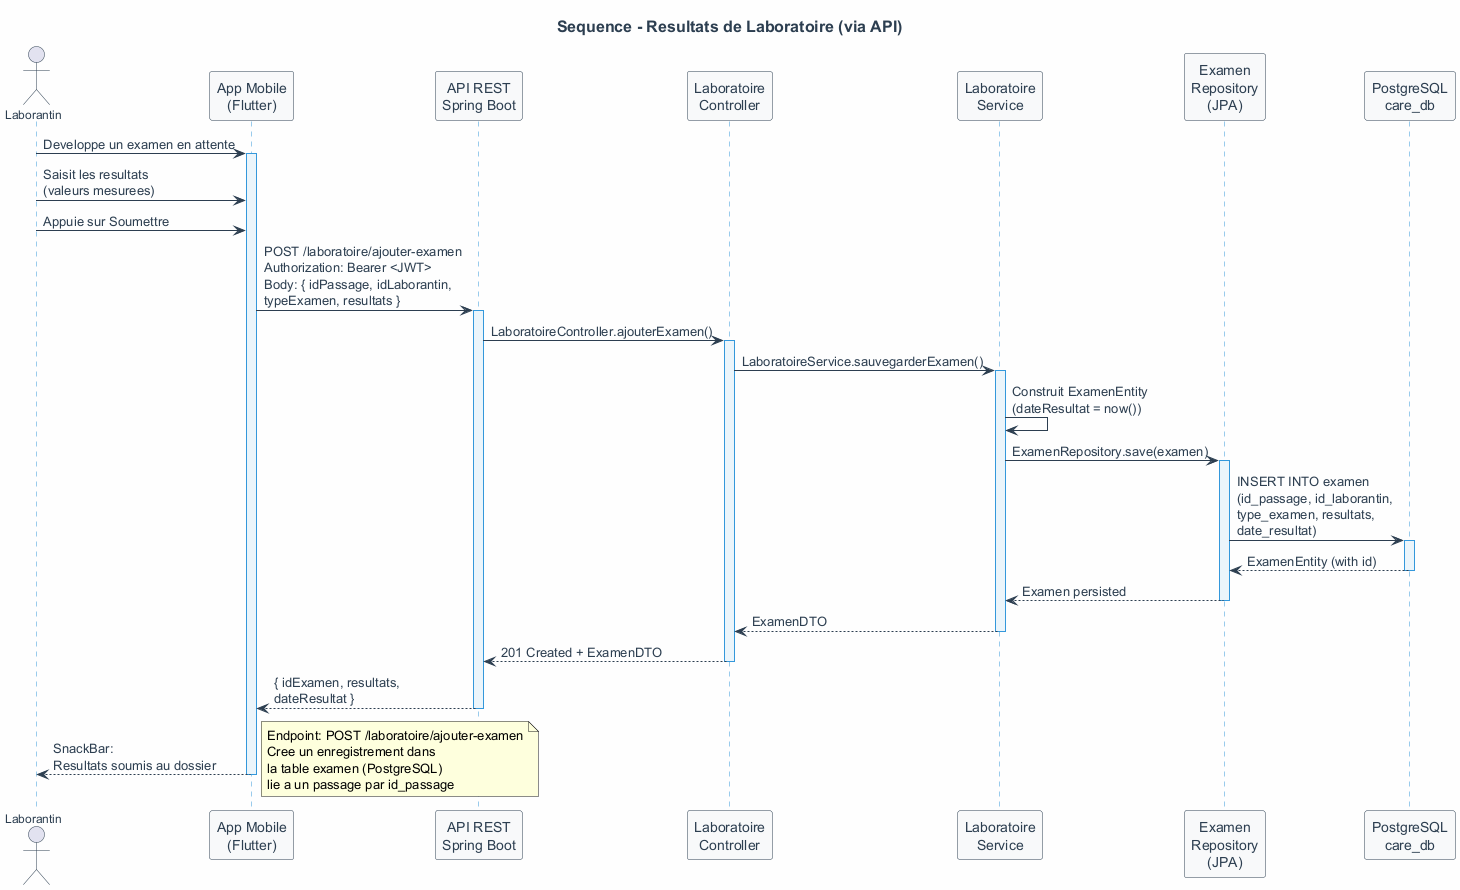

The diagram above was rendered by PlantUML. Its source (embedded in the PNG):
@startuml
skinparam backgroundColor #FEFEFE
skinparam sequence {
  ActorBorderColor #2C3E50
  ActorFontColor #2C3E50
  ActorFontSize 12
  LifeLineBorderColor #3498DB
  LifeLineBackgroundColor #EBF5FB
  ParticipantBorderColor #2C3E50
  ParticipantFontColor #2C3E50
  ParticipantBackgroundColor #F8F9FA
  ArrowColor #2C3E50
  ArrowFontColor #2C3E50
  DividerBackgroundColor #ECF0F1
}
skinparam title {
  FontSize 16
  FontStyle bold
  FontColor #2C3E50
}

title "Sequence - Resultats de Laboratoire (via API)"

actor "Laborantin" as laborantin
participant "App Mobile\n(Flutter)" as mobile
participant "API REST\nSpring Boot" as api
participant "Laboratoire\nController" as controller
participant "Laboratoire\nService" as service
participant "Examen\nRepository\n(JPA)" as repo
participant "PostgreSQL\ncare_db" as bdd

laborantin -> mobile : Developpe un examen en attente
activate mobile

laborantin -> mobile : Saisit les resultats\n(valeurs mesurees)

laborantin -> mobile : Appuie sur Soumettre

mobile -> api : POST /laboratoire/ajouter-examen\nAuthorization: Bearer <JWT>\nBody: { idPassage, idLaborantin,\ntypeExamen, resultats }
activate api

api -> controller : LaboratoireController.ajouterExamen()
activate controller

controller -> service : LaboratoireService.sauvegarderExamen()
activate service

service -> service : Construit ExamenEntity\n(dateResultat = now())

service -> repo : ExamenRepository.save(examen)
activate repo

repo -> bdd : INSERT INTO examen\n(id_passage, id_laborantin,\ntype_examen, resultats,\ndate_resultat)
activate bdd

bdd --> repo : ExamenEntity (with id)
deactivate bdd

repo --> service : Examen persisted
deactivate repo

service --> controller : ExamenDTO
deactivate service

controller --> api : 201 Created + ExamenDTO
deactivate controller

api --> mobile : { idExamen, resultats,\ndateResultat }
deactivate api

mobile --> laborantin : SnackBar:\nResultats soumis au dossier
deactivate mobile

note right
  Endpoint: POST /laboratoire/ajouter-examen
  Cree un enregistrement dans
  la table examen (PostgreSQL)
  lie a un passage par id_passage
endnote
@enduml